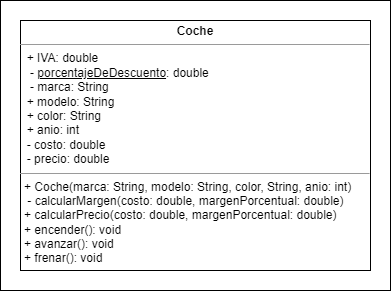

The diagram above was exported from draw.io. Its source (the exported page's mxGraphModel, read from the mxfile embedded in the PNG):
<mxGraphModel dx="868" dy="563" grid="1" gridSize="10" guides="1" tooltips="1" connect="1" arrows="1" fold="1" page="1" pageScale="1" pageWidth="827" pageHeight="1169" math="0" shadow="0">
  <root>
    <mxCell id="WIyWlLk6GJQsqaUBKTNV-0" />
    <mxCell id="WIyWlLk6GJQsqaUBKTNV-1" parent="WIyWlLk6GJQsqaUBKTNV-0" />
    <mxCell id="S2PqjtcD2HWCToEqkxXK-5" value="" style="rounded=0;whiteSpace=wrap;html=1;" parent="WIyWlLk6GJQsqaUBKTNV-1" vertex="1">
      <mxGeometry x="10" y="10" width="390" height="290" as="geometry" />
    </mxCell>
    <mxCell id="S2PqjtcD2HWCToEqkxXK-2" value="&lt;p style=&quot;margin:0px;margin-top:4px;text-align:center;&quot;&gt;&lt;b&gt;Coche&lt;/b&gt;&lt;/p&gt;&lt;hr size=&quot;1&quot;&gt;&amp;nbsp; +&amp;nbsp;IVA: double&lt;br&gt;&amp;nbsp; &amp;nbsp;-&amp;nbsp;&lt;u&gt;porcentajeDeDescuento&lt;/u&gt;: double&lt;br&gt;&amp;nbsp; &amp;nbsp;- marca: String&lt;br&gt;&amp;nbsp; + modelo: String&lt;br&gt;&amp;nbsp; + color: String&lt;br&gt;&amp;nbsp; + anio: int&lt;br&gt;&amp;nbsp; - costo: double&lt;br&gt;&amp;nbsp; - precio: double&lt;br&gt;&lt;hr size=&quot;1&quot;&gt;&lt;p style=&quot;margin: 0px 0px 0px 4px;&quot;&gt;+ Coche(marca: String, modelo: String, color, String, anio: int)&lt;/p&gt;&lt;p style=&quot;margin: 0px 0px 0px 4px;&quot;&gt;&amp;nbsp;- calcularMargen(costo: double, margenPorcentual: double)&lt;/p&gt;&lt;p style=&quot;margin:0px;margin-left:4px;&quot;&gt;+ calcularPrecio(costo: double, margenPorcentual: double)&lt;/p&gt;&lt;p style=&quot;margin:0px;margin-left:4px;&quot;&gt;+ encender(): void&lt;/p&gt;&lt;p style=&quot;margin:0px;margin-left:4px;&quot;&gt;+ avanzar(): void&lt;/p&gt;&lt;p style=&quot;margin:0px;margin-left:4px;&quot;&gt;+ frenar(): void&lt;br&gt;&lt;/p&gt;" style="verticalAlign=top;align=left;overflow=fill;fontSize=12;fontFamily=Helvetica;html=1;" parent="WIyWlLk6GJQsqaUBKTNV-1" vertex="1">
      <mxGeometry x="30" y="30" width="350" height="250" as="geometry" />
    </mxCell>
  </root>
</mxGraphModel>